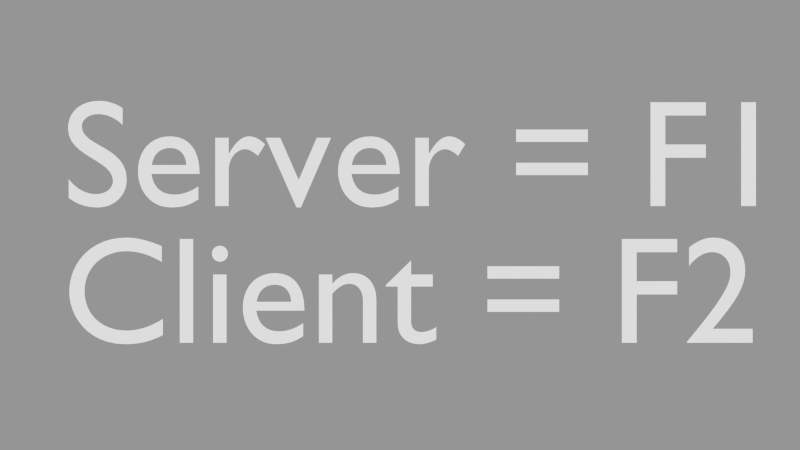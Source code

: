 # Source: template.blend  (saved by Blender 2.76.0; exported with 4.5.12 LTS)
import bpy
from mathutils import Matrix  # noqa: F401  (used for matrix-valued properties, if any)

bpy.ops.wm.read_factory_settings(use_empty=True)
scene = bpy.context.scene
scene.name = 'NetmodeSelection'

# ---- collections
col_collection_1 = bpy.data.collections.new('Collection 1'); scene.collection.children.link(col_collection_1)

# ---- cameras
cam_camera_001 = bpy.data.cameras.new('Camera.001')
cam_camera_001.clip_end = 100.0
cam_camera_001.lens = 35.0
cam_camera_001.sensor_width = 32.0
cam_camera_001.sensor_height = 18.0
cam_camera_001.dof.focus_distance = 0.0
cam_camera_001.dof.aperture_fstop = 128.0

# ---- curves / text
txt_text_001 = bpy.data.curves.new('Text.001', 'FONT')
txt_text_001.dimensions = '2D'
txt_text_001.body = 'Client = F2'
txt_text_001.use_path_clamp = True
txt_text_001.bevel_resolution = 0
txt_text = bpy.data.curves.new('Text', 'FONT')
txt_text.dimensions = '2D'
txt_text.body = 'Server = F1'
txt_text.use_path_clamp = True
txt_text.bevel_resolution = 0

# ---- objects
ob_camera_001 = bpy.data.objects.new('Camera.001', cam_camera_001)
ob_empty = bpy.data.objects.new('Empty', None)
ob_text_001 = bpy.data.objects.new('Text.001', txt_text_001)
ob_text = bpy.data.objects.new('Text', txt_text)

# ---- transforms, parenting, visibility, modifiers, constraints
ob_camera_001.location = (-0.2773, 3.236, 26.17)
ob_camera_001.lineart.crease_threshold = 0.0
ob_empty.location = (0.0, -3.128, 0.0)
ob_empty.empty_image_offset = (0.0, 0.0)
ob_empty.lineart.crease_threshold = 0.0
ob_text_001.location = (-10.39, -0.2887, 0.0)
ob_text_001.scale = (4.558, 4.558, 4.558)
ob_text_001.lineart.crease_threshold = 0.0
ob_text.location = (-10.39, 3.801, 0.0)
ob_text.scale = (4.558, 4.558, 4.558)
ob_text.lineart.crease_threshold = 0.0

# ---- collection membership
col_collection_1.objects.link(ob_camera_001)
col_collection_1.objects.link(ob_empty)
col_collection_1.objects.link(ob_text_001)
col_collection_1.objects.link(ob_text)

# ---- scene / render settings (as saved in the file)
scene.camera = ob_camera_001
scene.frame_start = 1; scene.frame_end = 250; scene.frame_set(11)
scene.render.engine = 'BLENDER_EEVEE_NEXT'
scene.render.image_settings.exr_codec = 'NONE'
scene.render.resolution_percentage = 50
scene.render.dither_intensity = 0.0
scene.render.line_thickness = 0.0
scene.cycles.use_denoising = False
scene.cycles.samples = 10
scene.cycles.sampling_pattern = 'TABULATED_SOBOL'
scene.cycles.light_sampling_threshold = 0.0
scene.cycles.use_adaptive_sampling = False
scene.cycles.use_light_tree = False
scene.cycles.blur_glossy = 0.0
scene.cycles.volume_bounces = 1
scene.cycles.pixel_filter_type = 'GAUSSIAN'
scene.cycles.sample_clamp_indirect = 0.0
scene.view_settings.view_transform = 'Standard'
bpy.context.view_layer.update()

# ---- added for rendering (the .blend has no usable light): sun + grey world if the file has none
light_auto_sun = bpy.data.lights.new('AutoSun', 'SUN')
light_auto_sun.energy = 3.0
light_auto_sun.angle = 0.0523599
ob_auto_sun = bpy.data.objects.new('AutoSun', light_auto_sun)
scene.collection.objects.link(ob_auto_sun)
ob_auto_sun.rotation_euler = (0.872665, 0.174533, 0.523599)
if scene.world is None:
    world_auto = bpy.data.worlds.new('AutoWorld')
    world_auto.color = (0.3, 0.3, 0.3)
    scene.world = world_auto
bpy.context.view_layer.update()
